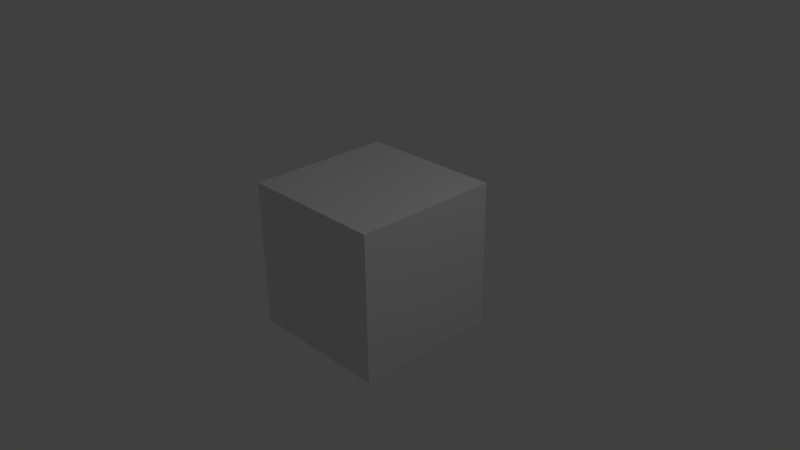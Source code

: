 # Source: buildings.blend  (saved by Blender 2.72.0; exported with 4.5.12 LTS)
import bpy
from mathutils import Matrix  # noqa: F401  (used for matrix-valued properties, if any)

bpy.ops.wm.read_factory_settings(use_empty=True)
scene = bpy.context.scene
scene.name = 'Scene'

# ---- collections
col_collection_1 = bpy.data.collections.new('Collection 1'); scene.collection.children.link(col_collection_1)

# ---- materials (node trees are filled in below, after node groups)
mat_material = bpy.data.materials.new('Material')
mat_material.alpha_threshold = 0.0
mat_material.use_transparent_shadow = False
mat_material.roughness = 0.5
mat_material.line_color = (0.0, 0.0, 0.0, 1.0)

# ---- material node trees

# ---- world
world_world = bpy.data.worlds.new('World'); scene.world = world_world
world_world.color = (0.05088, 0.05088, 0.05088)
world_world.use_sun_shadow = False
world_world.sun_shadow_jitter_overblur = 0.0
world_world.cycles.sampling_method = 'MANUAL'
world_world.cycles.sample_map_resolution = 256

# ---- cameras
cam_camera = bpy.data.cameras.new('Camera')
cam_camera.clip_end = 100.0
cam_camera.lens = 35.0
cam_camera.sensor_width = 32.0
cam_camera.sensor_height = 18.0
cam_camera.ortho_scale = 7.314
cam_camera.dof.focus_distance = 0.0
cam_camera.dof.aperture_fstop = 128.0

# ---- lights
light_lamp = bpy.data.lights.new('Lamp', 'POINT')
light_lamp.transmission_factor = 0.0
light_lamp.cutoff_distance = 30.0
light_lamp.energy = 100.0
light_lamp.shadow_buffer_clip_start = 1.001
light_lamp.shadow_soft_size = 0.1
light_lamp.shadow_maximum_resolution = 0.006
light_lamp.use_absolute_resolution = True
light_lamp.cycles.use_multiple_importance_sampling = False

# ---- meshes
me_cube = bpy.data.meshes.new('Cube')
me_cube.from_pydata([(1.0, 1.0, -1.0), (1.0, -1.0, -1.0), (-1.0, -1.0, -1.0), (-1.0, 1.0, -1.0), (1.0, 1.0, 1.0), (1.0, -1.0, 1.0), (-1.0, -1.0, 1.0), (-1.0, 1.0, 1.0)], [], [(0, 1, 2, 3), (4, 7, 6, 5), (0, 4, 5, 1), (1, 5, 6, 2), (2, 6, 7, 3), (4, 0, 3, 7)])
me_cube.materials.append(mat_material)
me_cube.use_remesh_preserve_volume = False
me_cube.use_remesh_preserve_attributes = False
me_cube.use_mirror_vertex_groups = False
me_cube.update()

# ---- objects
ob_cube = bpy.data.objects.new('Cube', me_cube)
ob_lamp = bpy.data.objects.new('Lamp', light_lamp)
ob_camera = bpy.data.objects.new('Camera', cam_camera)

# ---- transforms, parenting, visibility, modifiers, constraints
ob_cube.location = (0.0, 0.0, 0.0)
ob_cube.lock_rotations_4d = False
ob_cube.empty_display_type = 'ARROWS'
ob_cube.lineart.crease_threshold = 0.0
ob_lamp.location = (4.076, 1.005, 5.904)
ob_lamp.rotation_euler = (0.6503, 0.05522, 1.866)
ob_lamp.lock_rotations_4d = False
ob_lamp.empty_display_type = 'ARROWS'
ob_lamp.color = (0.0, 0.0, 0.0, 0.0)
ob_lamp.lineart.crease_threshold = 0.0
ob_camera.location = (7.481, -6.508, 5.344)
ob_camera.rotation_euler = (1.109, 0.01082, 0.8149)
ob_camera.lock_rotations_4d = False
ob_camera.empty_display_type = 'ARROWS'
ob_camera.color = (0.0, 0.0, 0.0, 0.0)
ob_camera.display_type = 'WIRE'
ob_camera.lineart.crease_threshold = 0.0

# ---- collection membership
col_collection_1.objects.link(ob_cube)
col_collection_1.objects.link(ob_lamp)
col_collection_1.objects.link(ob_camera)

# ---- scene / render settings (as saved in the file)
scene.camera = ob_camera
scene.frame_start = 1; scene.frame_end = 250; scene.frame_set(1)
scene.render.engine = 'BLENDER_EEVEE_NEXT'
scene.render.resolution_percentage = 50
scene.render.dither_intensity = 0.0
scene.cycles.use_denoising = False
scene.cycles.samples = 10
scene.cycles.sampling_pattern = 'TABULATED_SOBOL'
scene.cycles.light_sampling_threshold = 0.0
scene.cycles.use_adaptive_sampling = False
scene.cycles.use_light_tree = False
scene.cycles.blur_glossy = 0.0
scene.cycles.pixel_filter_type = 'GAUSSIAN'
scene.cycles.sample_clamp_indirect = 0.0
scene.view_settings.view_transform = 'Standard'
bpy.context.view_layer.update()
